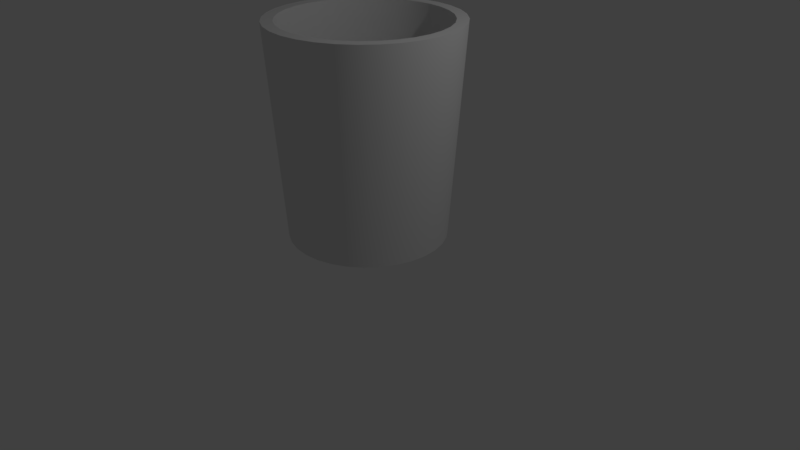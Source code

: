 # Source: basurero.blend  (saved by Blender 2.79.0; exported with 4.5.12 LTS)
import bpy
from mathutils import Matrix  # noqa: F401  (used for matrix-valued properties, if any)

bpy.ops.wm.read_factory_settings(use_empty=True)
scene = bpy.context.scene
scene.name = 'Scene'

# ---- collections
col_collection_1 = bpy.data.collections.new('Collection 1'); scene.collection.children.link(col_collection_1)

# ---- materials (node trees are filled in below, after node groups)
mat_material_001 = bpy.data.materials.new('Material.001')
mat_material_001.alpha_threshold = 0.0
mat_material_001.use_transparent_shadow = False
mat_material_001.roughness = 0.5

# ---- node groups
ng_auto_smooth = bpy.data.node_groups.new('Auto Smooth', 'GeometryNodeTree')
_s = ng_auto_smooth.interface.new_socket(name='Geometry', in_out='OUTPUT', socket_type='NodeSocketGeometry')
_s = ng_auto_smooth.interface.new_socket(name='Geometry', in_out='INPUT', socket_type='NodeSocketGeometry')
_s = ng_auto_smooth.interface.new_socket(name='Angle', in_out='INPUT', socket_type='NodeSocketFloat')
_s.subtype = 'ANGLE'
_s.min_value = 0.0
_s.max_value = 3.142
ng_auto_smooth.is_modifier = True
_N = ng_auto_smooth.nodes; _L = ng_auto_smooth.links
n0 = _N.new('NodeGroupOutput'); n0.name = 'Group Output'; n0.location = (480, -100)
n1 = _N.new('NodeGroupInput'); n1.name = 'Group Input'; n1.location = (-420, -300)
n2 = _N.new('NodeGroupInput'); n2.name = 'Group Input.001'; n2.location = (-60, -100)
n3 = _N.new('GeometryNodeSetShadeSmooth'); n3.name = 'Set Shade Smooth'; n3.location = (120, -100)
n3.domain = 'EDGE'
n4 = _N.new('GeometryNodeSetShadeSmooth'); n4.name = 'Set Shade Smooth.001'; n4.location = (300, -100)
n5 = _N.new('GeometryNodeInputMeshEdgeAngle'); n5.name = 'Edge Angle'; n5.location = (-420, -220)
n6 = _N.new('GeometryNodeInputEdgeSmooth'); n6.name = 'Is Edge Smooth'; n6.location = (-60, -160)
n7 = _N.new('GeometryNodeInputShadeSmooth'); n7.name = 'Is Face Smooth'; n7.location = (-240, -340)
n8 = _N.new('FunctionNodeBooleanMath'); n8.name = 'Boolean Math'; n8.location = (-60, -220)
n9 = _N.new('FunctionNodeCompare'); n9.name = 'Compare'; n9.location = (-240, -180)
n9.operation = 'LESS_EQUAL'
_L.new(n5.outputs[0], n9.inputs[0])
_L.new(n4.outputs[0], n0.inputs[0])
_L.new(n1.outputs[1], n9.inputs[1])
_L.new(n9.outputs[0], n8.inputs[0])
_L.new(n7.outputs[0], n8.inputs[1])
_L.new(n2.outputs[0], n3.inputs[0])
_L.new(n6.outputs[0], n3.inputs[1])
_L.new(n3.outputs[0], n4.inputs[0])
_L.new(n8.outputs[0], n3.inputs[2])
n0.is_active_output = True

# ---- material node trees

# ---- world
world_world = bpy.data.worlds.new('World'); scene.world = world_world
world_world.color = (0.05088, 0.05088, 0.05088)
world_world.use_sun_shadow = False
world_world.sun_shadow_jitter_overblur = 0.0
world_world.cycles.sampling_method = 'MANUAL'

# ---- cameras
cam_camera = bpy.data.cameras.new('Camera')
cam_camera.clip_end = 100.0
cam_camera.lens = 35.0
cam_camera.sensor_width = 32.0
cam_camera.sensor_height = 18.0
cam_camera.ortho_scale = 7.314
cam_camera.dof.focus_distance = 0.0
cam_camera.dof.aperture_fstop = 128.0

# ---- lights
light_lamp = bpy.data.lights.new('Lamp', 'POINT')
light_lamp.transmission_factor = 0.0
light_lamp.cutoff_distance = 30.0
light_lamp.energy = 100.0
light_lamp.shadow_buffer_clip_start = 1.001
light_lamp.shadow_soft_size = 0.1
light_lamp.shadow_maximum_resolution = 0.006
light_lamp.use_absolute_resolution = True

# ---- meshes
me_cylinder = bpy.data.meshes.new('Cylinder')
me_cylinder.from_pydata([(0.0, 1.0, -1.0), (-7.598e-08, 1.039, 1.68), (0.1951, 0.9808, -1.0), (0.2028, 1.019, 1.68), (0.3827, 0.9239, -1.0), (0.3978, 0.9603, 1.68), (0.5556, 0.8315, -1.0), (0.5775, 0.8643, 1.68), (0.7071, 0.7071, -1.0), (0.735, 0.735, 1.68), (0.8315, 0.5556, -1.0), (0.8643, 0.5775, 1.68), (0.9239, 0.3827, -1.0), (0.9603, 0.3978, 1.68), (0.9808, 0.1951, -1.0), (1.019, 0.2028, 1.68), (1.0, 7.55e-08, -1.0), (1.039, 1.465e-08, 1.68), (0.9808, -0.1951, -1.0), (1.019, -0.2028, 1.68), (0.9239, -0.3827, -1.0), (0.9603, -0.3978, 1.68), (0.8315, -0.5556, -1.0), (0.8643, -0.5775, 1.68), (0.7071, -0.7071, -1.0), (0.735, -0.735, 1.68), (0.5556, -0.8315, -1.0), (0.5775, -0.8643, 1.68), (0.3827, -0.9239, -1.0), (0.3978, -0.9603, 1.68), (0.1951, -0.9808, -1.0), (0.2028, -1.019, 1.68), (-3.258e-07, -1.0, -1.0), (-3.62e-07, -1.039, 1.68), (-0.1951, -0.9808, -1.0), (-0.2028, -1.019, 1.68), (-0.3827, -0.9239, -1.0), (-0.3978, -0.9603, 1.68), (-0.5556, -0.8315, -1.0), (-0.5775, -0.8643, 1.68), (-0.7071, -0.7071, -1.0), (-0.735, -0.735, 1.68), (-0.8315, -0.5556, -1.0), (-0.8643, -0.5775, 1.68), (-0.9239, -0.3827, -1.0), (-0.9603, -0.3978, 1.68), (-0.9808, -0.1951, -1.0), (-1.019, -0.2028, 1.68), (-1.0, 9.656e-07, -1.0), (-1.039, 9.588e-07, 1.68), (-0.9808, 0.1951, -1.0), (-1.019, 0.2028, 1.68), (-0.9239, 0.3827, -1.0), (-0.9603, 0.3978, 1.68), (-0.8315, 0.5556, -1.0), (-0.8643, 0.5775, 1.68), (-0.7071, 0.7071, -1.0), (-0.735, 0.735, 1.68), (-0.5556, 0.8315, -1.0), (-0.5775, 0.8643, 1.68), (-0.3827, 0.9239, -1.0), (-0.3978, 0.9603, 1.68), (-0.1951, 0.9808, -1.0), (-0.2028, 1.019, 1.68), (0.2311, 1.162, 1.68), (-2.052e-08, 1.185, 1.68), (0.4534, 1.095, 1.68), (0.6582, 0.985, 1.68), (0.8377, 0.8377, 1.68), (0.985, 0.6582, 1.68), (1.095, 0.4534, 1.68), (1.162, 0.2311, 1.68), (1.185, 3.694e-08, 1.68), (1.162, -0.2311, 1.68), (1.095, -0.4534, 1.68), (0.985, -0.6582, 1.68), (0.8377, -0.8377, 1.68), (0.6582, -0.985, 1.68), (0.4534, -1.095, 1.68), (0.2311, -1.162, 1.68), (-4.065e-07, -1.185, 1.68), (-0.2311, -1.162, 1.68), (-0.4534, -1.095, 1.68), (-0.6582, -0.985, 1.68), (-0.8377, -0.8377, 1.68), (-0.985, -0.6582, 1.68), (-1.095, -0.4534, 1.68), (-1.162, -0.2311, 1.68), (-1.185, 1.091e-06, 1.68), (-1.162, 0.2311, 1.68), (-1.095, 0.4534, 1.68), (-0.985, 0.6582, 1.68), (-0.8377, 0.8377, 1.68), (-0.6582, 0.985, 1.68), (-0.4534, 1.095, 1.68), (-0.2311, 1.162, 1.68), (0.1712, 0.8605, -0.9214), (-4.681e-08, 0.8774, -0.9214), (0.3358, 0.8106, -0.9214), (0.4875, 0.7295, -0.9214), (0.6204, 0.6204, -0.9214), (0.7295, 0.4875, -0.9214), (0.8106, 0.3358, -0.9214), (0.8605, 0.1712, -0.9214), (0.8774, 5.668e-08, -0.9214), (0.8605, -0.1712, -0.9214), (0.8106, -0.3358, -0.9214), (0.7295, -0.4875, -0.9214), (0.6204, -0.6204, -0.9214), (0.4875, -0.7295, -0.9214), (0.3358, -0.8106, -0.9214), (0.1712, -0.8605, -0.9214), (-2.882e-07, -0.8774, -0.9214), (-0.1712, -0.8605, -0.9214), (-0.3358, -0.8106, -0.9214), (-0.4875, -0.7295, -0.9214), (-0.6204, -0.6204, -0.9214), (-0.7295, -0.4875, -0.9214), (-0.8106, -0.3358, -0.9214), (-0.8605, -0.1712, -0.9214), (-0.8774, 8.536e-07, -0.9214), (-0.8605, 0.1712, -0.9214), (-0.8106, 0.3358, -0.9214), (-0.7295, 0.4875, -0.9214), (-0.6204, 0.6204, -0.9214), (-0.4875, 0.7295, -0.9214), (-0.3358, 0.8106, -0.9214), (-0.1712, 0.8605, -0.9214)], [], [(0, 65, 64, 2), (2, 64, 66, 4), (4, 66, 67, 6), (6, 67, 68, 8), (8, 68, 69, 10), (10, 69, 70, 12), (12, 70, 71, 14), (14, 71, 72, 16), (16, 72, 73, 18), (18, 73, 74, 20), (20, 74, 75, 22), (22, 75, 76, 24), (24, 76, 77, 26), (26, 77, 78, 28), (28, 78, 79, 30), (30, 79, 80, 32), (32, 80, 81, 34), (34, 81, 82, 36), (36, 82, 83, 38), (38, 83, 84, 40), (40, 84, 85, 42), (42, 85, 86, 44), (44, 86, 87, 46), (46, 87, 88, 48), (48, 88, 89, 50), (50, 89, 90, 52), (52, 90, 91, 54), (54, 91, 92, 56), (56, 92, 93, 58), (58, 93, 94, 60), (23, 21, 106, 107), (60, 94, 95, 62), (62, 95, 65, 0), (0, 2, 4, 6, 8, 10, 12, 14, 16, 18, 20, 22, 24, 26, 28, 30, 32, 34, 36, 38, 40, 42, 44, 46, 48, 50, 52, 54, 56, 58, 60, 62), (1, 3, 64, 65), (3, 5, 66, 64), (5, 7, 67, 66), (7, 9, 68, 67), (9, 11, 69, 68), (11, 13, 70, 69), (13, 15, 71, 70), (15, 17, 72, 71), (17, 19, 73, 72), (19, 21, 74, 73), (21, 23, 75, 74), (23, 25, 76, 75), (25, 27, 77, 76), (27, 29, 78, 77), (29, 31, 79, 78), (31, 33, 80, 79), (33, 35, 81, 80), (35, 37, 82, 81), (37, 39, 83, 82), (39, 41, 84, 83), (41, 43, 85, 84), (43, 45, 86, 85), (45, 47, 87, 86), (47, 49, 88, 87), (49, 51, 89, 88), (51, 53, 90, 89), (53, 55, 91, 90), (55, 57, 92, 91), (57, 59, 93, 92), (59, 61, 94, 93), (61, 63, 95, 94), (63, 1, 65, 95), (96, 97, 127, 126, 125, 124, 123, 122, 121, 120, 119, 118, 117, 116, 115, 114, 113, 112, 111, 110, 109, 108, 107, 106, 105, 104, 103, 102, 101, 100, 99, 98), (51, 49, 120, 121), (25, 23, 107, 108), (53, 51, 121, 122), (27, 25, 108, 109), (55, 53, 122, 123), (29, 27, 109, 110), (3, 1, 97, 96), (57, 55, 123, 124), (31, 29, 110, 111), (5, 3, 96, 98), (59, 57, 124, 125), (33, 31, 111, 112), (7, 5, 98, 99), (61, 59, 125, 126), (35, 33, 112, 113), (9, 7, 99, 100), (63, 61, 126, 127), (37, 35, 113, 114), (11, 9, 100, 101), (1, 63, 127, 97), (39, 37, 114, 115), (13, 11, 101, 102), (41, 39, 115, 116), (15, 13, 102, 103), (43, 41, 116, 117), (17, 15, 103, 104), (45, 43, 117, 118), (19, 17, 104, 105), (47, 45, 118, 119), (21, 19, 105, 106), (49, 47, 119, 120)])
me_cylinder.polygons.foreach_set('use_smooth', [True] * 98)
_uv = me_cylinder.uv_layers.new(name='UVMap')
_uv.uv.foreach_set('vector', [0.1502, 0.8202, 0.1525, 0.7519, 0.1577, 0.7521, 0.1545, 0.8204, 0.1545, 0.8204, 0.1577, 0.7521, 0.162, 0.7524, 0.1582, 0.8206, 0.2101, 0.8205, 0.2064, 0.7523, 0.2116, 0.752, 0.2144, 0.8203, 0.2144, 0.8203, 0.2116, 0.752, 0.2173, 0.7518, 0.2192, 0.8201, 0.2192, 0.8201, 0.2173, 0.7518, 0.2234, 0.7517, 0.2244, 0.82, 0.2244, 0.82, 0.2234, 0.7517, 0.2296, 0.7517, 0.2296, 0.82, 0.2296, 0.82, 0.2296, 0.7517, 0.2356, 0.7517, 0.2347, 0.82, 0.2347, 0.82, 0.2356, 0.7517, 0.2413, 0.7518, 0.2395, 0.8201, 0.2395, 0.8201, 0.2413, 0.7518, 0.2465, 0.752, 0.2439, 0.8203, 0.2439, 0.8203, 0.2465, 0.752, 0.2509, 0.7523, 0.2476, 0.8205, 0.1657, 0.8205, 0.162, 0.7523, 0.1672, 0.752, 0.17, 0.8203, 0.17, 0.8203, 0.1672, 0.752, 0.1729, 0.7518, 0.1748, 0.8201, 0.1748, 0.8201, 0.1729, 0.7518, 0.179, 0.7517, 0.1799, 0.82, 0.1799, 0.82, 0.179, 0.7517, 0.1851, 0.7517, 0.1852, 0.82, 0.1852, 0.82, 0.1851, 0.7517, 0.1912, 0.7517, 0.1903, 0.82, 0.1903, 0.82, 0.1912, 0.7517, 0.1969, 0.7518, 0.1951, 0.8201, 0.1951, 0.8201, 0.1969, 0.7518, 0.2021, 0.752, 0.1995, 0.8203, 0.1995, 0.8203, 0.2021, 0.752, 0.2064, 0.7523, 0.2031, 0.8205, 0.5567, 0.4217, 0.5692, 1.004, 0.5458, 1.005, 0.537, 0.4226, 0.537, 0.4226, 0.5458, 1.005, 0.5198, 1.006, 0.515, 0.4232, 0.515, 0.4232, 0.5198, 1.006, 0.4922, 1.006, 0.4917, 0.4235, 0.4917, 0.4235, 0.4922, 1.006, 0.4641, 1.006, 0.468, 0.4235, 0.468, 0.4235, 0.4641, 1.006, 0.4365, 1.006, 0.4447, 0.4232, 0.4447, 0.4232, 0.4365, 1.006, 0.4105, 1.005, 0.4227, 0.4226, 0.4227, 0.4226, 0.4105, 1.005, 0.3871, 1.004, 0.403, 0.4217, 0.1171, 0.8206, 0.1133, 0.7524, 0.1176, 0.7521, 0.1208, 0.8204, 0.1208, 0.8204, 0.1176, 0.7521, 0.1228, 0.7519, 0.1251, 0.8202, 0.1251, 0.8202, 0.1228, 0.7519, 0.1285, 0.7517, 0.1299, 0.8201, 0.1299, 0.8201, 0.1285, 0.7517, 0.1346, 0.7517, 0.135, 0.82, 0.135, 0.82, 0.1346, 0.7517, 0.1407, 0.7517, 0.1403, 0.82, 0.0, 0.0, 0.0, 0.0, 0.0, 0.0, 0.0, 0.0, 0.1403, 0.82, 0.1407, 0.7517, 0.1468, 0.7517, 0.1454, 0.8201, 0.1454, 0.8201, 0.1468, 0.7517, 0.1525, 0.7519, 0.1502, 0.8202, 0.0, 0.0, 0.0, 0.0, 0.0, 0.0, 0.0, 0.0, 0.0, 0.0, 0.0, 0.0, 0.0, 0.0, 0.0, 0.0, 0.0, 0.0, 0.0, 0.0, 0.0, 0.0, 0.0, 0.0, 0.0, 0.0, 0.0, 0.0, 0.0, 0.0, 0.0, 0.0, 0.0, 0.0, 0.0, 0.0, 0.0, 0.0, 0.0, 0.0, 0.0, 0.0, 0.0, 0.0, 0.0, 0.0, 0.0, 0.0, 0.0, 0.0, 0.0, 0.0, 0.0, 0.0, 0.0, 0.0, 0.0, 0.0, 0.0, 0.0, 0.0, 0.0, 0.0, 0.0, 0.0, 0.0, 0.0, 0.0, 0.0, 0.0, 0.0, 0.0, 0.0, 0.0, 0.0, 0.0, 0.0, 0.0, 0.0, 0.0, 0.0, 0.0, 0.0, 0.0, 0.0, 0.0, 0.0, 0.0, 0.0, 0.0, 0.0, 0.0, 0.0, 0.0, 0.0, 0.0, 0.0, 0.0, 0.0, 0.0, 0.0, 0.0, 0.0, 0.0, 0.0, 0.0, 0.0, 0.0, 0.0, 0.0, 0.0, 0.0, 0.0, 0.0, 0.0, 0.0, 0.0, 0.0, 0.0, 0.0, 0.0, 0.0, 0.0, 0.0, 0.0, 0.0, 0.0, 0.0, 0.0, 0.0, 0.0, 0.0, 0.0, 0.0, 0.0, 0.0, 0.0, 0.0, 0.0, 0.0, 0.0, 0.0, 0.0, 0.0, 0.0, 0.0, 0.0, 0.0, 0.0, 0.0, 0.0, 0.0, 0.0, 0.0, 0.0, 0.0, 0.0, 0.0, 0.0, 0.0, 0.0, 0.0, 0.0, 0.0, 0.0, 0.0, 0.0, 0.0, 0.0, 0.0, 0.0, 0.0, 0.0, 0.0, 0.0, 0.0, 0.0, 0.0, 0.0, 0.0, 0.0, 0.0, 0.0, 0.0, 0.0, 0.0, 0.0, 0.0, 0.0, 0.0, 0.0, 0.0, 0.0, 0.0, 0.0, 0.0, 0.0, 0.0, 0.0, 0.0, 0.0, 0.0, 0.0, 0.0, 0.0, 0.0, 0.0, 0.0, 0.0, 0.0, 0.0, 0.0, 0.0, 0.0, 0.0, 0.0, 0.0, 0.0, 0.0, 0.0, 0.0, 0.0, 0.0, 0.0, 0.0, 0.0, 0.0, 0.0, 0.0, 0.0, 0.0, 0.0, 0.0, 0.0, 0.0, 0.0, 0.0, 0.0, 0.0, 0.0, 0.0, 0.0, 0.0, 0.0, 0.0, 0.0, 0.0, 0.0, 0.0, 0.0, 0.0, 0.0, 0.0, 0.0, 0.0, 0.0, 0.0, 0.0, 0.0, 0.0, 0.0, 0.0, 0.0, 0.0, 0.0, 0.0, 0.0, 0.0, 0.0, 0.0, 0.0, 0.0, 0.0, 0.0, 0.0, 0.0, 0.0, 0.0, 0.0, 0.0, 0.0, 0.0, 0.0, 0.0, 0.0, 0.0, 0.0, 0.0, 0.0, 0.0, 0.0, 0.0, 0.0, 0.0, 0.0, 0.0, 0.0, 0.0, 0.0, 0.0, 0.0, 0.0, 0.0, 0.0, 0.0, 0.0, 0.0, 0.0, 0.0, 0.0, 0.0, 0.0, 0.0, 0.0, 0.0, 0.0, 0.0, 0.0, 0.0, 0.0, 0.0, 0.0, 0.0, 0.0, 0.0, 0.0, 0.0, 0.0, 0.0, 0.0, 0.0, 0.0, 0.0, 0.0, 0.0, 0.0, 0.0, 0.0, 0.0, 0.0, 0.0, 0.0, 0.0, 0.0, 0.0, 0.0, 0.0, 0.0, 0.0, 0.0, 0.0, 0.0, 0.0, 0.0, 0.0, 0.0, 0.0, 0.0, 0.0, 0.0, 0.0, 0.0, 0.0, 0.0, 0.0, 0.0, 0.0, 0.0, 0.0, 0.0, 0.0, 0.0, 0.0, 0.0, 0.0, 0.0, 0.0, 0.0, 0.0, 0.0, 0.0, 0.0, 0.0, 0.0, 0.0, 0.0, 0.0, 0.0, 0.0, 0.0, 0.0, 0.0, 0.0, 0.0, 0.0, 0.0, 0.0, 0.0, 0.0, 0.0, 0.0, 0.0, 0.0, 0.0, 0.0, 0.0, 0.0, 0.0, 0.0, 0.0, 0.0, 0.0, 0.0, 0.0, 0.0, 0.0, 0.0, 0.0, 0.0, 0.0, 0.0, 0.0, 0.0, 0.0, 0.0, 0.0, 0.0, 0.0, 0.0, 0.0, 0.0, 0.0, 0.0, 0.0, 0.0, 0.0, 0.0, 0.0, 0.0, 0.0, 0.0, 0.0, 0.0, 0.0, 0.0, 0.0, 0.0, 0.0, 0.0, 0.0, 0.0, 0.0, 0.0, 0.0, 0.0, 0.0, 0.0, 0.0, 0.0, 0.0, 0.0, 0.0, 0.0, 0.0, 0.0, 0.0, 0.0, 0.0, 0.0, 0.0, 0.0, 0.0, 0.0, 0.0, 0.0, 0.0, 0.0, 0.0, 0.0, 0.0, 0.0, 0.0, 0.0, 0.0, 0.0, 0.0, 0.0, 0.0, 0.0, 0.0, 0.0, 0.0, 0.0, 0.0, 0.0, 0.0, 0.0, 0.0, 0.0, 0.0, 0.0, 0.0, 0.0, 0.0, 0.0, 0.0, 0.0, 0.0, 0.0, 0.0, 0.0, 0.0, 0.0, 0.0, 0.0, 0.0, 0.0, 0.0, 0.0, 0.0, 0.0, 0.0, 0.0, 0.0, 0.0, 0.0, 0.0, 0.0, 0.0, 0.0, 0.0, 0.0, 0.0, 0.0, 0.0, 0.0, 0.0, 0.0, 0.0, 0.0, 0.0, 0.0, 0.0, 0.0, 0.0, 0.0, 0.0, 0.0, 0.0, 0.0, 0.0, 0.0, 0.0, 0.0, 0.0, 0.0, 0.0, 0.0, 0.0, 0.0, 0.0, 0.0, 0.0, 0.0, 0.0, 0.0, 0.0, 0.0, 0.0, 0.0, 0.0, 0.0, 0.0, 0.0, 0.0, 0.0, 0.0, 0.0, 0.0, 0.0, 0.0, 0.0, 0.0, 0.0, 0.0, 0.0, 0.0, 0.0, 0.0, 0.0, 0.0, 0.0, 0.0, 0.0, 0.0, 0.0, 0.0, 0.0, 0.0, 0.0, 0.0, 0.0, 0.0, 0.0, 0.0, 0.0, 0.0, 0.0, 0.0, 0.0, 0.0, 0.0, 0.0, 0.0, 0.0, 0.0, 0.0, 0.0, 0.0, 0.0, 0.0, 0.0, 0.0, 0.0, 0.0, 0.0, 0.0, 0.0, 0.0, 0.0, 0.0, 0.0])
me_cylinder.materials.append(mat_material_001)
me_cylinder.use_remesh_preserve_volume = False
me_cylinder.use_remesh_preserve_attributes = False
me_cylinder.use_mirror_vertex_groups = False
me_cylinder.update()

# ---- objects
ob_cylinder = bpy.data.objects.new('Cylinder', me_cylinder)
ob_lamp = bpy.data.objects.new('Lamp', light_lamp)
ob_camera = bpy.data.objects.new('Camera', cam_camera)

# ---- transforms, parenting, visibility, modifiers, constraints
ob_cylinder.location = (0.0, 0.0, 1.355)
ob_cylinder.lineart.crease_threshold = 0.0
_m = ob_cylinder.modifiers.new('Auto Smooth', 'NODES')
_m.node_group = ng_auto_smooth
_gi = [s.identifier for s in ng_auto_smooth.interface.items_tree if s.item_type == 'SOCKET' and s.in_out == 'INPUT']
_m[_gi[1]] = 0.5236  # Angle
ob_lamp.location = (4.076, 1.005, 5.904)
ob_lamp.rotation_euler = (0.6503, 0.05522, 1.866)
ob_lamp.lock_rotations_4d = False
ob_lamp.empty_display_type = 'ARROWS'
ob_lamp.color = (0.0, 0.0, 0.0, 0.0)
ob_lamp.lineart.crease_threshold = 0.0
ob_camera.location = (7.481, -6.508, 5.344)
ob_camera.rotation_euler = (1.109, 0.0, 0.8149)
ob_camera.lock_rotations_4d = False
ob_camera.empty_display_type = 'ARROWS'
ob_camera.color = (0.0, 0.0, 0.0, 0.0)
ob_camera.display_type = 'WIRE'
ob_camera.lineart.crease_threshold = 0.0

# ---- collection membership
col_collection_1.objects.link(ob_cylinder)
col_collection_1.objects.link(ob_lamp)
col_collection_1.objects.link(ob_camera)

# ---- scene / render settings (as saved in the file)
scene.camera = ob_camera
scene.frame_start = 1; scene.frame_end = 250; scene.frame_set(1)
scene.render.engine = 'BLENDER_EEVEE_NEXT'
scene.render.resolution_percentage = 50
scene.render.dither_intensity = 0.0
scene.cycles.use_denoising = False
scene.cycles.samples = 128
scene.cycles.sampling_pattern = 'TABULATED_SOBOL'
scene.cycles.use_adaptive_sampling = False
scene.cycles.use_light_tree = False
scene.cycles.blur_glossy = 0.0
scene.cycles.sample_clamp_indirect = 0.0
scene.view_settings.view_transform = 'Standard'
bpy.context.view_layer.update()
